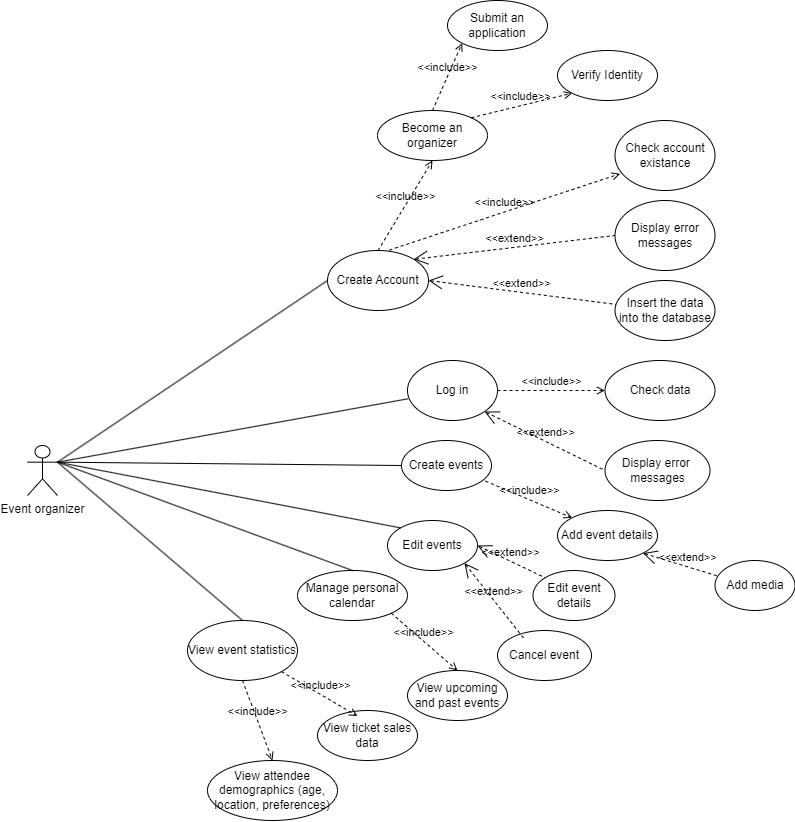

The diagram above was exported from draw.io. Its source (the exported page's mxGraphModel, read from the mxfile embedded in the PNG):
<mxGraphModel dx="1985" dy="869" grid="1" gridSize="10" guides="1" tooltips="1" connect="1" arrows="1" fold="1" page="1" pageScale="1" pageWidth="827" pageHeight="1169" math="0" shadow="0">
  <root>
    <mxCell id="0" />
    <mxCell id="1" parent="0" />
    <mxCell id="JKYBBE2A6-D50uzSiulV-1" value="Event organizer" style="shape=umlActor;html=1;verticalLabelPosition=bottom;verticalAlign=top;align=center;" vertex="1" parent="1">
      <mxGeometry x="40" y="495" width="30" height="50" as="geometry" />
    </mxCell>
    <mxCell id="JKYBBE2A6-D50uzSiulV-2" value="Create Account" style="ellipse;whiteSpace=wrap;html=1;" vertex="1" parent="1">
      <mxGeometry x="340" y="300" width="101" height="60" as="geometry" />
    </mxCell>
    <mxCell id="JKYBBE2A6-D50uzSiulV-3" value="" style="edgeStyle=none;html=1;endArrow=none;verticalAlign=bottom;rounded=0;entryX=0;entryY=0.5;entryDx=0;entryDy=0;exitX=1;exitY=0.3333333333333333;exitDx=0;exitDy=0;exitPerimeter=0;" edge="1" parent="1" source="JKYBBE2A6-D50uzSiulV-1" target="JKYBBE2A6-D50uzSiulV-2">
      <mxGeometry width="160" relative="1" as="geometry">
        <mxPoint x="90" y="460" as="sourcePoint" />
        <mxPoint x="580" y="460" as="targetPoint" />
      </mxGeometry>
    </mxCell>
    <mxCell id="JKYBBE2A6-D50uzSiulV-10" value="Log in" style="ellipse;whiteSpace=wrap;html=1;" vertex="1" parent="1">
      <mxGeometry x="420" y="410" width="90" height="60" as="geometry" />
    </mxCell>
    <mxCell id="JKYBBE2A6-D50uzSiulV-11" value="" style="edgeStyle=none;html=1;endArrow=none;verticalAlign=bottom;rounded=0;exitX=1;exitY=0.3333333333333333;exitDx=0;exitDy=0;exitPerimeter=0;entryX=0.006;entryY=0.638;entryDx=0;entryDy=0;entryPerimeter=0;" edge="1" parent="1" source="JKYBBE2A6-D50uzSiulV-1" target="JKYBBE2A6-D50uzSiulV-10">
      <mxGeometry width="160" relative="1" as="geometry">
        <mxPoint x="290" y="570" as="sourcePoint" />
        <mxPoint x="450" y="570" as="targetPoint" />
      </mxGeometry>
    </mxCell>
    <mxCell id="JKYBBE2A6-D50uzSiulV-12" value="Check data" style="ellipse;whiteSpace=wrap;html=1;" vertex="1" parent="1">
      <mxGeometry x="617.5" y="410" width="110" height="60" as="geometry" />
    </mxCell>
    <mxCell id="JKYBBE2A6-D50uzSiulV-13" value="&amp;lt;&amp;lt;include&amp;gt;&amp;gt;" style="edgeStyle=none;html=1;endArrow=open;verticalAlign=bottom;dashed=1;labelBackgroundColor=none;rounded=0;exitX=1;exitY=0.5;exitDx=0;exitDy=0;entryX=0;entryY=0.5;entryDx=0;entryDy=0;" edge="1" parent="1" source="JKYBBE2A6-D50uzSiulV-10" target="JKYBBE2A6-D50uzSiulV-12">
      <mxGeometry width="160" relative="1" as="geometry">
        <mxPoint x="450" y="590" as="sourcePoint" />
        <mxPoint x="610" y="590" as="targetPoint" />
      </mxGeometry>
    </mxCell>
    <mxCell id="JKYBBE2A6-D50uzSiulV-14" value="Display error&amp;nbsp;&lt;div&gt;messages&lt;/div&gt;" style="ellipse;whiteSpace=wrap;html=1;" vertex="1" parent="1">
      <mxGeometry x="617.5" y="490" width="105" height="60" as="geometry" />
    </mxCell>
    <mxCell id="JKYBBE2A6-D50uzSiulV-15" value="&amp;lt;&amp;lt;extend&amp;gt;&amp;gt;" style="edgeStyle=none;html=1;startArrow=open;endArrow=none;startSize=12;verticalAlign=bottom;dashed=1;labelBackgroundColor=none;rounded=0;exitX=1;exitY=1;exitDx=0;exitDy=0;entryX=0;entryY=0.5;entryDx=0;entryDy=0;" edge="1" parent="1" source="JKYBBE2A6-D50uzSiulV-10" target="JKYBBE2A6-D50uzSiulV-14">
      <mxGeometry width="160" relative="1" as="geometry">
        <mxPoint x="470" y="600" as="sourcePoint" />
        <mxPoint x="630" y="600" as="targetPoint" />
      </mxGeometry>
    </mxCell>
    <mxCell id="JKYBBE2A6-D50uzSiulV-47" value="&amp;lt;&amp;lt;include&amp;gt;&amp;gt;" style="edgeStyle=none;html=1;endArrow=open;verticalAlign=bottom;dashed=1;labelBackgroundColor=none;rounded=0;exitX=0.612;exitY=-0.007;exitDx=0;exitDy=0;entryX=0.051;entryY=0.761;entryDx=0;entryDy=0;exitPerimeter=0;entryPerimeter=0;" edge="1" parent="1" target="JKYBBE2A6-D50uzSiulV-48" source="JKYBBE2A6-D50uzSiulV-2">
      <mxGeometry width="160" relative="1" as="geometry">
        <mxPoint x="516" y="319" as="sourcePoint" />
        <mxPoint x="890" y="480" as="targetPoint" />
      </mxGeometry>
    </mxCell>
    <mxCell id="JKYBBE2A6-D50uzSiulV-48" value="Check account existance" style="ellipse;whiteSpace=wrap;html=1;" vertex="1" parent="1">
      <mxGeometry x="627.5" y="170" width="100" height="70" as="geometry" />
    </mxCell>
    <mxCell id="JKYBBE2A6-D50uzSiulV-49" value="&amp;lt;&amp;lt;extend&amp;gt;&amp;gt;" style="edgeStyle=none;html=1;startArrow=open;endArrow=none;startSize=12;verticalAlign=bottom;dashed=1;labelBackgroundColor=none;rounded=0;entryX=0;entryY=0.5;entryDx=0;entryDy=0;exitX=1;exitY=0;exitDx=0;exitDy=0;" edge="1" parent="1" target="JKYBBE2A6-D50uzSiulV-50" source="JKYBBE2A6-D50uzSiulV-2">
      <mxGeometry width="160" relative="1" as="geometry">
        <mxPoint x="540" y="330" as="sourcePoint" />
        <mxPoint x="580" y="420" as="targetPoint" />
      </mxGeometry>
    </mxCell>
    <mxCell id="JKYBBE2A6-D50uzSiulV-50" value="Display error messages" style="ellipse;whiteSpace=wrap;html=1;" vertex="1" parent="1">
      <mxGeometry x="627.5" y="250" width="100" height="70" as="geometry" />
    </mxCell>
    <mxCell id="JKYBBE2A6-D50uzSiulV-51" value="Insert the data into the database" style="ellipse;whiteSpace=wrap;html=1;" vertex="1" parent="1">
      <mxGeometry x="627.5" y="330" width="100" height="60" as="geometry" />
    </mxCell>
    <mxCell id="JKYBBE2A6-D50uzSiulV-52" value="&amp;lt;&amp;lt;extend&amp;gt;&amp;gt;" style="edgeStyle=none;html=1;startArrow=open;endArrow=none;startSize=12;verticalAlign=bottom;dashed=1;labelBackgroundColor=none;rounded=0;exitX=1;exitY=0.5;exitDx=0;exitDy=0;" edge="1" parent="1" target="JKYBBE2A6-D50uzSiulV-51" source="JKYBBE2A6-D50uzSiulV-2">
      <mxGeometry width="160" relative="1" as="geometry">
        <mxPoint x="516" y="361" as="sourcePoint" />
        <mxPoint x="610" y="510" as="targetPoint" />
      </mxGeometry>
    </mxCell>
    <mxCell id="JKYBBE2A6-D50uzSiulV-54" value="Become an organizer" style="ellipse;whiteSpace=wrap;html=1;" vertex="1" parent="1">
      <mxGeometry x="390" y="160" width="110" height="50" as="geometry" />
    </mxCell>
    <mxCell id="JKYBBE2A6-D50uzSiulV-55" value="&amp;lt;&amp;lt;include&amp;gt;&amp;gt;" style="edgeStyle=none;html=1;endArrow=open;verticalAlign=bottom;dashed=1;labelBackgroundColor=none;rounded=0;exitX=0.5;exitY=0;exitDx=0;exitDy=0;entryX=0.5;entryY=1;entryDx=0;entryDy=0;" edge="1" parent="1" source="JKYBBE2A6-D50uzSiulV-2" target="JKYBBE2A6-D50uzSiulV-54">
      <mxGeometry width="160" relative="1" as="geometry">
        <mxPoint x="360" y="280" as="sourcePoint" />
        <mxPoint x="520" y="280" as="targetPoint" />
      </mxGeometry>
    </mxCell>
    <mxCell id="JKYBBE2A6-D50uzSiulV-56" value="Verify Identity" style="ellipse;whiteSpace=wrap;html=1;" vertex="1" parent="1">
      <mxGeometry x="570" y="100" width="100" height="50" as="geometry" />
    </mxCell>
    <mxCell id="JKYBBE2A6-D50uzSiulV-57" value="&amp;lt;&amp;lt;include&amp;gt;&amp;gt;" style="edgeStyle=none;html=1;endArrow=open;verticalAlign=bottom;dashed=1;labelBackgroundColor=none;rounded=0;exitX=1;exitY=0;exitDx=0;exitDy=0;entryX=0;entryY=1;entryDx=0;entryDy=0;" edge="1" parent="1" source="JKYBBE2A6-D50uzSiulV-54" target="JKYBBE2A6-D50uzSiulV-56">
      <mxGeometry x="-0.0089" width="160" relative="1" as="geometry">
        <mxPoint x="350" y="140" as="sourcePoint" />
        <mxPoint x="570" y="80" as="targetPoint" />
        <mxPoint as="offset" />
      </mxGeometry>
    </mxCell>
    <mxCell id="JKYBBE2A6-D50uzSiulV-58" value="&amp;lt;&amp;lt;include&amp;gt;&amp;gt;" style="edgeStyle=none;html=1;endArrow=open;verticalAlign=bottom;dashed=1;labelBackgroundColor=none;rounded=0;exitX=0.5;exitY=0;exitDx=0;exitDy=0;entryX=0;entryY=1;entryDx=0;entryDy=0;" edge="1" parent="1" source="JKYBBE2A6-D50uzSiulV-54" target="JKYBBE2A6-D50uzSiulV-59">
      <mxGeometry width="160" relative="1" as="geometry">
        <mxPoint x="200" y="130" as="sourcePoint" />
        <mxPoint x="360" y="130" as="targetPoint" />
      </mxGeometry>
    </mxCell>
    <mxCell id="JKYBBE2A6-D50uzSiulV-59" value="Submit an application" style="ellipse;whiteSpace=wrap;html=1;" vertex="1" parent="1">
      <mxGeometry x="460" y="50" width="100" height="50" as="geometry" />
    </mxCell>
    <mxCell id="JKYBBE2A6-D50uzSiulV-66" value="Create events" style="ellipse;whiteSpace=wrap;html=1;" vertex="1" parent="1">
      <mxGeometry x="414" y="490" width="90" height="50" as="geometry" />
    </mxCell>
    <mxCell id="JKYBBE2A6-D50uzSiulV-67" value="" style="edgeStyle=none;html=1;endArrow=none;verticalAlign=bottom;rounded=0;exitX=1;exitY=0.3333333333333333;exitDx=0;exitDy=0;exitPerimeter=0;entryX=0;entryY=0.5;entryDx=0;entryDy=0;" edge="1" parent="1" source="JKYBBE2A6-D50uzSiulV-1" target="JKYBBE2A6-D50uzSiulV-66">
      <mxGeometry width="160" relative="1" as="geometry">
        <mxPoint x="290" y="540" as="sourcePoint" />
        <mxPoint x="450" y="540" as="targetPoint" />
      </mxGeometry>
    </mxCell>
    <mxCell id="JKYBBE2A6-D50uzSiulV-68" value="Add event details" style="ellipse;whiteSpace=wrap;html=1;" vertex="1" parent="1">
      <mxGeometry x="570" y="560" width="100" height="50" as="geometry" />
    </mxCell>
    <mxCell id="JKYBBE2A6-D50uzSiulV-69" value="&amp;lt;&amp;lt;extend&amp;gt;&amp;gt;" style="edgeStyle=none;html=1;startArrow=open;endArrow=none;startSize=12;verticalAlign=bottom;dashed=1;labelBackgroundColor=none;rounded=0;entryX=0.219;entryY=0.4;entryDx=0;entryDy=0;entryPerimeter=0;exitX=1;exitY=1;exitDx=0;exitDy=0;" edge="1" parent="1" source="JKYBBE2A6-D50uzSiulV-68" target="JKYBBE2A6-D50uzSiulV-72">
      <mxGeometry width="160" relative="1" as="geometry">
        <mxPoint x="310" y="640" as="sourcePoint" />
        <mxPoint x="470" y="640" as="targetPoint" />
      </mxGeometry>
    </mxCell>
    <mxCell id="JKYBBE2A6-D50uzSiulV-71" value="&amp;lt;&amp;lt;include&amp;gt;&amp;gt;" style="edgeStyle=none;html=1;endArrow=open;verticalAlign=bottom;dashed=1;labelBackgroundColor=none;rounded=0;exitX=0.933;exitY=0.812;exitDx=0;exitDy=0;exitPerimeter=0;entryX=0;entryY=0;entryDx=0;entryDy=0;" edge="1" parent="1" source="JKYBBE2A6-D50uzSiulV-66" target="JKYBBE2A6-D50uzSiulV-68">
      <mxGeometry width="160" relative="1" as="geometry">
        <mxPoint x="440" y="530" as="sourcePoint" />
        <mxPoint x="600" y="530" as="targetPoint" />
      </mxGeometry>
    </mxCell>
    <mxCell id="JKYBBE2A6-D50uzSiulV-72" value="Add media" style="ellipse;whiteSpace=wrap;html=1;" vertex="1" parent="1">
      <mxGeometry x="727.5" y="610" width="80" height="50" as="geometry" />
    </mxCell>
    <mxCell id="JKYBBE2A6-D50uzSiulV-73" value="Edit events" style="ellipse;whiteSpace=wrap;html=1;" vertex="1" parent="1">
      <mxGeometry x="400" y="570" width="90" height="50" as="geometry" />
    </mxCell>
    <mxCell id="JKYBBE2A6-D50uzSiulV-74" value="" style="edgeStyle=none;html=1;endArrow=none;verticalAlign=bottom;rounded=0;exitX=1;exitY=0.3333333333333333;exitDx=0;exitDy=0;exitPerimeter=0;entryX=0;entryY=0;entryDx=0;entryDy=0;" edge="1" parent="1" source="JKYBBE2A6-D50uzSiulV-1" target="JKYBBE2A6-D50uzSiulV-73">
      <mxGeometry width="160" relative="1" as="geometry">
        <mxPoint x="240" y="560" as="sourcePoint" />
        <mxPoint x="400" y="560" as="targetPoint" />
      </mxGeometry>
    </mxCell>
    <mxCell id="JKYBBE2A6-D50uzSiulV-75" value="Edit event details" style="ellipse;whiteSpace=wrap;html=1;" vertex="1" parent="1">
      <mxGeometry x="545.5" y="620" width="82" height="50" as="geometry" />
    </mxCell>
    <mxCell id="JKYBBE2A6-D50uzSiulV-76" value="&amp;lt;&amp;lt;extend&amp;gt;&amp;gt;" style="edgeStyle=none;html=1;startArrow=open;endArrow=none;startSize=12;verticalAlign=bottom;dashed=1;labelBackgroundColor=none;rounded=0;exitX=1;exitY=0.5;exitDx=0;exitDy=0;entryX=0;entryY=0;entryDx=0;entryDy=0;" edge="1" parent="1" source="JKYBBE2A6-D50uzSiulV-73" target="JKYBBE2A6-D50uzSiulV-75">
      <mxGeometry width="160" relative="1" as="geometry">
        <mxPoint x="500" y="730" as="sourcePoint" />
        <mxPoint x="660" y="730" as="targetPoint" />
      </mxGeometry>
    </mxCell>
    <mxCell id="JKYBBE2A6-D50uzSiulV-77" value="Cancel event" style="ellipse;whiteSpace=wrap;html=1;" vertex="1" parent="1">
      <mxGeometry x="510" y="680" width="94" height="50" as="geometry" />
    </mxCell>
    <mxCell id="JKYBBE2A6-D50uzSiulV-78" value="&amp;lt;&amp;lt;extend&amp;gt;&amp;gt;" style="edgeStyle=none;html=1;startArrow=open;endArrow=none;startSize=12;verticalAlign=bottom;dashed=1;labelBackgroundColor=none;rounded=0;exitX=1;exitY=1;exitDx=0;exitDy=0;entryX=0.277;entryY=0.15;entryDx=0;entryDy=0;entryPerimeter=0;" edge="1" parent="1" source="JKYBBE2A6-D50uzSiulV-73" target="JKYBBE2A6-D50uzSiulV-77">
      <mxGeometry width="160" relative="1" as="geometry">
        <mxPoint x="440" y="750" as="sourcePoint" />
        <mxPoint x="600" y="750" as="targetPoint" />
      </mxGeometry>
    </mxCell>
    <mxCell id="JKYBBE2A6-D50uzSiulV-79" value="Manage personal calendar" style="ellipse;whiteSpace=wrap;html=1;" vertex="1" parent="1">
      <mxGeometry x="310" y="620" width="110" height="50" as="geometry" />
    </mxCell>
    <mxCell id="JKYBBE2A6-D50uzSiulV-80" value="" style="edgeStyle=none;html=1;endArrow=none;verticalAlign=bottom;rounded=0;exitX=1;exitY=0.3333333333333333;exitDx=0;exitDy=0;exitPerimeter=0;entryX=0.5;entryY=0;entryDx=0;entryDy=0;" edge="1" parent="1" source="JKYBBE2A6-D50uzSiulV-1" target="JKYBBE2A6-D50uzSiulV-79">
      <mxGeometry width="160" relative="1" as="geometry">
        <mxPoint x="250" y="610" as="sourcePoint" />
        <mxPoint x="410" y="610" as="targetPoint" />
      </mxGeometry>
    </mxCell>
    <mxCell id="JKYBBE2A6-D50uzSiulV-81" value="View upcoming and past events" style="ellipse;whiteSpace=wrap;html=1;" vertex="1" parent="1">
      <mxGeometry x="420" y="720" width="100" height="50" as="geometry" />
    </mxCell>
    <mxCell id="JKYBBE2A6-D50uzSiulV-82" value="&amp;lt;&amp;lt;include&amp;gt;&amp;gt;" style="edgeStyle=none;html=1;endArrow=open;verticalAlign=bottom;dashed=1;labelBackgroundColor=none;rounded=0;exitX=1;exitY=1;exitDx=0;exitDy=0;entryX=0.5;entryY=0;entryDx=0;entryDy=0;" edge="1" parent="1" source="JKYBBE2A6-D50uzSiulV-79" target="JKYBBE2A6-D50uzSiulV-81">
      <mxGeometry width="160" relative="1" as="geometry">
        <mxPoint x="350" y="740" as="sourcePoint" />
        <mxPoint x="510" y="740" as="targetPoint" />
      </mxGeometry>
    </mxCell>
    <mxCell id="JKYBBE2A6-D50uzSiulV-83" value="View event statistics" style="ellipse;whiteSpace=wrap;html=1;" vertex="1" parent="1">
      <mxGeometry x="200" y="670" width="110" height="60" as="geometry" />
    </mxCell>
    <mxCell id="JKYBBE2A6-D50uzSiulV-84" value="" style="edgeStyle=none;html=1;endArrow=none;verticalAlign=bottom;rounded=0;entryX=0.5;entryY=0;entryDx=0;entryDy=0;exitX=1;exitY=0.3333333333333333;exitDx=0;exitDy=0;exitPerimeter=0;" edge="1" parent="1" source="JKYBBE2A6-D50uzSiulV-1" target="JKYBBE2A6-D50uzSiulV-83">
      <mxGeometry width="160" relative="1" as="geometry">
        <mxPoint x="120" y="510" as="sourcePoint" />
        <mxPoint x="360" y="620" as="targetPoint" />
      </mxGeometry>
    </mxCell>
    <mxCell id="JKYBBE2A6-D50uzSiulV-86" value="View ticket sales data" style="ellipse;whiteSpace=wrap;html=1;" vertex="1" parent="1">
      <mxGeometry x="330" y="760" width="100" height="50" as="geometry" />
    </mxCell>
    <mxCell id="JKYBBE2A6-D50uzSiulV-87" value="&amp;lt;&amp;lt;include&amp;gt;&amp;gt;" style="edgeStyle=none;html=1;endArrow=open;verticalAlign=bottom;dashed=1;labelBackgroundColor=none;rounded=0;exitX=1;exitY=1;exitDx=0;exitDy=0;entryX=0.4;entryY=0.11;entryDx=0;entryDy=0;entryPerimeter=0;" edge="1" parent="1" source="JKYBBE2A6-D50uzSiulV-83" target="JKYBBE2A6-D50uzSiulV-86">
      <mxGeometry width="160" relative="1" as="geometry">
        <mxPoint x="250" y="770" as="sourcePoint" />
        <mxPoint x="410" y="770" as="targetPoint" />
      </mxGeometry>
    </mxCell>
    <mxCell id="JKYBBE2A6-D50uzSiulV-88" value="View&amp;nbsp;attendee demographics (age, location, preferences)" style="ellipse;whiteSpace=wrap;html=1;" vertex="1" parent="1">
      <mxGeometry x="220" y="810" width="130" height="60" as="geometry" />
    </mxCell>
    <mxCell id="JKYBBE2A6-D50uzSiulV-89" value="&amp;lt;&amp;lt;include&amp;gt;&amp;gt;" style="edgeStyle=none;html=1;endArrow=open;verticalAlign=bottom;dashed=1;labelBackgroundColor=none;rounded=0;exitX=0.5;exitY=1;exitDx=0;exitDy=0;entryX=0.5;entryY=0;entryDx=0;entryDy=0;" edge="1" parent="1" source="JKYBBE2A6-D50uzSiulV-83" target="JKYBBE2A6-D50uzSiulV-88">
      <mxGeometry width="160" relative="1" as="geometry">
        <mxPoint x="160" y="780" as="sourcePoint" />
        <mxPoint x="320" y="780" as="targetPoint" />
      </mxGeometry>
    </mxCell>
  </root>
</mxGraphModel>